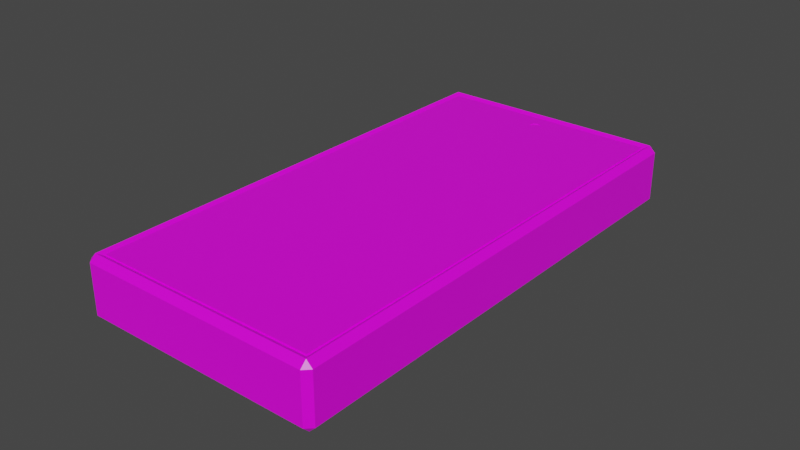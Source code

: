# Source: Phone.blend  (saved by Blender 3.0.42; exported with 4.5.12 LTS)
import bpy
from mathutils import Matrix  # noqa: F401  (used for matrix-valued properties, if any)

bpy.ops.wm.read_factory_settings(use_empty=True)
scene = bpy.context.scene
scene.name = 'Scene'

# ---- collections
col_collection = bpy.data.collections.new('Collection'); scene.collection.children.link(col_collection)

# ---- images (referenced by path relative to the original .blend; pixels are not part of the script)
import os
ASSET_DIR = os.environ.get("B2B_ASSET_DIR", "")  # directory of the original .blend (textures are referenced by path, not embedded)
HERE = os.path.dirname(os.path.abspath(__file__))  # packed textures are extracted next to this script under _unpacked/

def load_image(name, relpath, width, height, colorspace="sRGB"):
    """Load a texture the original file referenced (path relative to the .blend, or extracted next to this script)."""
    p = next((c for c in (os.path.join(HERE, relpath), os.path.join(ASSET_DIR, relpath)) if relpath and os.path.exists(c)), "")
    if p:
        img = bpy.data.images.load(p, check_existing=True)
        img.name = name
    else:  # same state as the original file: an image datablock whose file is absent (Cycles renders it pink)
        img = bpy.data.images.new(name, width, height)
        img.source = "FILE"
        img.filepath = "//" + (relpath or name)
    img.colorspace_settings.name = colorspace
    return img
img_colorpalette_png = load_image('ColorPalette.png', 'ColorPalette.png', 1024, 1024, 'sRGB')

# ---- materials (node trees are filled in below, after node groups)
mat_material = bpy.data.materials.new('Material')
mat_material.alpha_threshold = 0.0
mat_material.use_transparent_shadow = False
mat_material.line_color = (0.0, 0.0, 0.0, 1.0)

# ---- material node trees
mat_material.use_nodes = True; mat_material.node_tree.nodes.clear()
_N = mat_material.node_tree.nodes; _L = mat_material.node_tree.links
n0 = _N.new('ShaderNodeOutputMaterial'); n0.name = 'Material Output'; n0.location = (300, 300)
n1 = _N.new('ShaderNodeBsdfPrincipled'); n1.name = 'Principled BSDF'; n1.location = (10, 300)
n1.distribution = 'GGX'
n1.subsurface_method = 'RANDOM_WALK_SKIN'
n1.inputs[2].default_value = 0.4
n1.inputs[3].default_value = 1.45
n1.inputs[27].default_value = (0.0, 0.0, 0.0, 1.0)
n1.inputs[28].default_value = 1.0
n2 = _N.new('ShaderNodeTexImage'); n2.name = 'Image Texture'; n2.location = (-280, 280)
n2.image = img_colorpalette_png
_L.new(n1.outputs[0], n0.inputs[0])
_L.new(n2.outputs[0], n1.inputs[0])
n0.is_active_output = True

# ---- world
world_world = bpy.data.worlds.new('World'); scene.world = world_world
world_world.use_nodes = True; world_world.node_tree.nodes.clear()
_N = world_world.node_tree.nodes; _L = world_world.node_tree.links
n0 = _N.new('ShaderNodeOutputWorld'); n0.name = 'World Output'; n0.location = (300, 300)
n1 = _N.new('ShaderNodeBackground'); n1.name = 'Background'; n1.location = (10, 300)
n1.inputs[0].default_value = (0.05088, 0.05088, 0.05088, 1.0)
_L.new(n1.outputs[0], n0.inputs[0])
n0.is_active_output = True
world_world.color = (0.05088, 0.05088, 0.05088)
world_world.use_sun_shadow = False
world_world.sun_shadow_jitter_overblur = 0.0

# ---- meshes
me_cube = bpy.data.meshes.new('Cube')
me_cube.from_pydata([(0.038, 0.08, 0.018), (0.0363, 0.07607, 0.019), (0.04, 0.078, 0.018), (0.038, 0.078, 0.0), (0.038, 0.08, 0.002), (0.04, 0.078, 0.002), (0.04, -0.078, 0.018), (0.0363, -0.07607, 0.019), (0.038, -0.08, 0.018), (0.04, -0.078, 0.002), (0.038, -0.08, 0.002), (0.038, -0.078, 0.0), (-0.038, 0.08, 0.018), (-0.04, 0.078, 0.018), (-0.0363, 0.07607, 0.019), (-0.04, 0.078, 0.002), (-0.038, 0.08, 0.002), (-0.038, 0.078, 0.0), (-0.04, -0.078, 0.018), (-0.038, -0.08, 0.018), (-0.0363, -0.07607, 0.019), (-0.038, -0.078, 0.0), (-0.038, -0.08, 0.002), (-0.04, -0.078, 0.002), (0.038, -0.078, 0.02), (-0.038, -0.078, 0.02), (0.038, 0.078, 0.02), (-0.038, 0.078, 0.02)], [], [(17, 3, 11, 21), (23, 18, 13, 15), (10, 8, 19, 22), (5, 2, 6, 9), (0, 26, 2), (3, 4, 5), (6, 24, 8), (9, 10, 11), (12, 13, 27), (15, 16, 17), (18, 19, 25), (21, 22, 23), (17, 21, 23, 15), (3, 17, 16, 4), (2, 5, 4, 0), (22, 19, 18, 23), (8, 10, 9, 6), (12, 16, 15, 13), (24, 25, 19, 8), (26, 24, 6, 2), (21, 11, 10, 22), (25, 27, 13, 18), (27, 26, 0, 12), (11, 3, 5, 9), (16, 12, 0, 4), (7, 20, 25, 24), (1, 7, 24, 26), (20, 14, 27, 25), (14, 1, 26, 27), (7, 1, 14, 20)])
_uv = me_cube.uv_layers.new(name='UVMap')
_uv.uv.foreach_set('vector', [0.4473, 0.7499, 0.4473, 0.7499, 0.4473, 0.7499, 0.4473, 0.7499, 0.4473, 0.7499, 0.4473, 0.7499, 0.4473, 0.7499, 0.4473, 0.7499, 0.4473, 0.7499, 0.4473, 0.7499, 0.4473, 0.7499, 0.4473, 0.7499, 0.4473, 0.7499, 0.4473, 0.7499, 0.4473, 0.7499, 0.4473, 0.7499, 0.4473, 0.7499, 0.4473, 0.7499, 0.4473, 0.7499, 0.4473, 0.7499, 0.4473, 0.7499, 0.4473, 0.7499, 0.4473, 0.7499, 0.4473, 0.7499, 0.4473, 0.7499, 0.4473, 0.7499, 0.4473, 0.7499, 0.4473, 0.7499, 0.4473, 0.7499, 0.4473, 0.7499, 0.4473, 0.7499, 0.4473, 0.7499, 0.4473, 0.7499, 0.4473, 0.7499, 0.4473, 0.7499, 0.4473, 0.7499, 0.4473, 0.7499, 0.4473, 0.7499, 0.4473, 0.7499, 0.4473, 0.7499, 0.4473, 0.7499, 0.4473, 0.7499, 0.4473, 0.7499, 0.4473, 0.7499, 0.4473, 0.7499, 0.4473, 0.7499, 0.4473, 0.7499, 0.4473, 0.7499, 0.4473, 0.7499, 0.4473, 0.7499, 0.4473, 0.7499, 0.4473, 0.7499, 0.4473, 0.7499, 0.4473, 0.7499, 0.4473, 0.7499, 0.4473, 0.7499, 0.4473, 0.7499, 0.4473, 0.7499, 0.4473, 0.7499, 0.4473, 0.7499, 0.4473, 0.7499, 0.4473, 0.7499, 0.4473, 0.7499, 0.4473, 0.7499, 0.4473, 0.7499, 0.4473, 0.7499, 0.4473, 0.7499, 0.4473, 0.7499, 0.4473, 0.7499, 0.4473, 0.7499, 0.4473, 0.7499, 0.4473, 0.7499, 0.4473, 0.7499, 0.4473, 0.7499, 0.4473, 0.7499, 0.4473, 0.7499, 0.4473, 0.7499, 0.4473, 0.7499, 0.4473, 0.7499, 0.4473, 0.7499, 0.4473, 0.7499, 0.4473, 0.7499, 0.4473, 0.7499, 0.4473, 0.7499, 0.4473, 0.7499, 0.4473, 0.7499, 0.4473, 0.7499, 0.4473, 0.7499, 0.4473, 0.7499, 0.4473, 0.7499, 0.4473, 0.7499, 0.4473, 0.7499, 0.4473, 0.7499, 0.4473, 0.7499, 0.4473, 0.7499, 0.4473, 0.7499, 0.4473, 0.7499, 0.4473, 0.7499, 0.4473, 0.7499, 0.4473, 0.7499, 0.4473, 0.7499, 0.4473, 0.7499, 0.4473, 0.7499, 0.4473, 0.7499, 0.4473, 0.7499, 0.4473, 0.7499, 0.4473, 0.7499, 0.4473, 0.7499, 0.4473, 0.7499, 0.4473, 0.7499, 0.4473, 0.7499, 0.4473, 0.7499])
me_cube.materials.append(mat_material)
me_cube.use_remesh_preserve_volume = False
me_cube.use_remesh_preserve_attributes = False
me_cube.use_mirror_vertex_groups = False
me_cube.update()
me_cube_001 = bpy.data.meshes.new('Cube.001')
me_cube_001.from_pydata([(0.0363, 0.07607, 0.0175), (0.0363, -0.07607, 0.0175), (-0.0363, 0.07607, 0.0175), (-0.0363, -0.07607, 0.0175), (0.0363, 0.07607, 0.0195), (0.0363, -0.07607, 0.0195), (-0.0363, 0.07607, 0.0195), (-0.0363, -0.07607, 0.0195), (-0.0018, 0.07, 0.0175), (-0.001273, 0.06873, 0.0175), (-0.001273, 0.07127, 0.0175), (0.0018, 0.07, 0.0175), (0.001273, 0.07127, 0.0175), (0.001273, 0.06873, 0.0175), (-1.191e-08, 0.0718, 0.0175), (-1.206e-08, 0.0682, 0.0175), (-0.0018, 0.07, 0.0195), (-0.001273, 0.07127, 0.0195), (-0.001273, 0.06873, 0.0195), (0.0018, 0.07, 0.0195), (0.001273, 0.07127, 0.0195), (0.001273, 0.06873, 0.0195), (-1.191e-08, 0.0718, 0.0195), (-1.206e-08, 0.0682, 0.0195)], [], [(8, 2, 0, 11, 12, 14, 10), (11, 0, 1, 3, 2, 8, 9, 15, 13), (16, 6, 7, 5, 4, 19, 21, 23, 18), (19, 4, 6, 16, 17, 22, 20), (3, 1, 5, 7), (0, 2, 6, 4), (1, 0, 4, 5), (2, 3, 7, 6), (22, 14, 12, 20), (12, 11, 19, 20), (11, 13, 21, 19), (13, 15, 23, 21), (15, 9, 18, 23), (18, 9, 8, 16), (16, 8, 10, 17), (17, 10, 14, 22)])
_uv = me_cube_001.uv_layers.new(name='UVMap')
_uv.uv.foreach_set('vector', [0.04794, 0.04546, 0.04794, 0.04546, 0.04794, 0.04546, 0.04794, 0.04546, 0.04794, 0.04546, 0.04794, 0.04546, 0.04794, 0.04546, 0.04794, 0.04546, 0.04794, 0.04546, 0.04794, 0.04546, 0.04794, 0.04546, 0.04794, 0.04546, 0.04794, 0.04546, 0.04794, 0.04546, 0.04794, 0.04546, 0.04794, 0.04546, 0.04794, 0.04546, 0.04794, 0.04546, 0.04794, 0.04546, 0.04794, 0.04546, 0.04794, 0.04546, 0.04794, 0.04546, 0.04794, 0.04546, 0.04794, 0.04546, 0.04794, 0.04546, 0.04794, 0.04546, 0.04794, 0.04546, 0.04794, 0.04546, 0.04794, 0.04546, 0.04794, 0.04546, 0.04794, 0.04546, 0.04794, 0.04546, 0.04794, 0.04546, 0.04794, 0.04546, 0.04794, 0.04546, 0.04794, 0.04546, 0.04794, 0.04546, 0.04794, 0.04546, 0.04794, 0.04546, 0.04794, 0.04546, 0.04794, 0.04546, 0.04794, 0.04546, 0.04794, 0.04546, 0.04794, 0.04546, 0.04794, 0.04546, 0.04794, 0.04546, 0.04794, 0.04546, 0.04794, 0.04546, 1.0, 0.7847, 1.0, 0.6458, 0.875, 0.6458, 0.875, 0.7847, 0.875, 0.6458, 0.75, 0.6458, 0.75, 0.7847, 0.875, 0.7847, 0.75, 0.6458, 0.625, 0.6458, 0.625, 0.7847, 0.75, 0.7847, 0.625, 0.6458, 0.5, 0.6458, 0.5, 0.7847, 0.625, 0.7847, 0.5, 0.6458, 0.375, 0.6458, 0.375, 0.7847, 0.5, 0.7847, 0.375, 0.7847, 0.375, 0.6458, 0.25, 0.6458, 0.25, 0.7847, 0.25, 0.7847, 0.25, 0.6458, 0.125, 0.6458, 0.125, 0.7847, 0.125, 0.7847, 0.125, 0.6458, 0.0, 0.6458, 0.0, 0.7847])
me_cube_001.materials.append(mat_material)
me_cube_001.use_remesh_preserve_volume = False
me_cube_001.use_remesh_preserve_attributes = False
me_cube_001.use_mirror_vertex_groups = False
me_cube_001.update()
me_cube_002 = bpy.data.meshes.new('Cube.002')
me_cube_002.from_pydata([(-1.191e-08, 0.0718, 0.0175), (-1.191e-08, 0.0718, 0.0193), (0.001273, 0.07127, 0.0175), (0.001273, 0.07127, 0.0193), (0.0018, 0.07, 0.0175), (0.0018, 0.07, 0.0193), (0.001273, 0.06873, 0.0175), (0.001273, 0.06873, 0.0193), (-1.206e-08, 0.0682, 0.0175), (-1.206e-08, 0.0682, 0.0193), (-0.001273, 0.06873, 0.0175), (-0.001273, 0.06873, 0.0193), (-0.0018, 0.07, 0.0175), (-0.0018, 0.07, 0.0193), (-0.001273, 0.07127, 0.0175), (-0.001273, 0.07127, 0.0193)], [], [(0, 1, 3, 2), (2, 3, 5, 4), (4, 5, 7, 6), (6, 7, 9, 8), (8, 9, 11, 10), (10, 11, 13, 12), (3, 1, 15, 13, 11, 9, 7, 5), (12, 13, 15, 14), (14, 15, 1, 0), (0, 2, 4, 6, 8, 10, 12, 14)])
_uv = me_cube_002.uv_layers.new(name='UVMap')
_uv.uv.foreach_set('vector', [0.937, 0.9455, 0.937, 0.9455, 0.937, 0.9455, 0.937, 0.9455, 0.937, 0.9455, 0.937, 0.9455, 0.937, 0.9455, 0.937, 0.9455, 0.937, 0.9455, 0.937, 0.9455, 0.937, 0.9455, 0.937, 0.9455, 0.937, 0.9455, 0.937, 0.9455, 0.937, 0.9455, 0.937, 0.9455, 0.937, 0.9455, 0.937, 0.9455, 0.937, 0.9455, 0.937, 0.9455, 0.937, 0.9455, 0.937, 0.9455, 0.937, 0.9455, 0.937, 0.9455, 0.937, 0.9455, 0.937, 0.9455, 0.937, 0.9455, 0.937, 0.9455, 0.937, 0.9455, 0.937, 0.9455, 0.937, 0.9455, 0.937, 0.9455, 0.937, 0.9455, 0.937, 0.9455, 0.937, 0.9455, 0.937, 0.9455, 0.937, 0.9455, 0.937, 0.9455, 0.937, 0.9455, 0.937, 0.9455, 0.937, 0.9455, 0.937, 0.9455, 0.937, 0.9455, 0.937, 0.9455, 0.937, 0.9455, 0.937, 0.9455, 0.937, 0.9455, 0.937, 0.9455])
me_cube_002.materials.append(mat_material)
me_cube_002.use_remesh_preserve_volume = False
me_cube_002.use_remesh_preserve_attributes = False
me_cube_002.use_mirror_vertex_groups = False
me_cube_002.update()

# ---- objects
ob_casing = bpy.data.objects.new('Casing', me_cube)
ob_display = bpy.data.objects.new('Display', me_cube_001)
ob_displaycam = bpy.data.objects.new('DisplayCam', me_cube_002)

# ---- transforms, parenting, visibility, modifiers, constraints
ob_casing.location = (0.0, 0.0, 0.0)
ob_casing.lock_rotations_4d = False
ob_casing.empty_display_type = 'ARROWS'
ob_casing.lineart.crease_threshold = 0.0
ob_display.location = (0.0, 0.0, 0.0)
ob_display.lock_rotations_4d = False
ob_display.empty_display_type = 'ARROWS'
ob_display.lineart.crease_threshold = 0.0
ob_displaycam.location = (0.0, 0.0, 0.0)
ob_displaycam.lock_rotations_4d = False
ob_displaycam.empty_display_type = 'ARROWS'
ob_displaycam.lineart.crease_threshold = 0.0

# ---- collection membership
col_collection.objects.link(ob_casing)
col_collection.objects.link(ob_display)
col_collection.objects.link(ob_displaycam)

# ---- scene / render settings (as saved in the file)
scene.frame_start = 1; scene.frame_end = 250; scene.frame_set(1)
scene.render.engine = 'BLENDER_EEVEE_NEXT'
scene.cycles.sampling_pattern = 'TABULATED_SOBOL'
scene.cycles.use_light_tree = False
scene.view_settings.view_transform = 'Filmic'
bpy.context.view_layer.update()

# ---- added for rendering (the .blend has no active camera and no usable light): camera, sun
cam_auto = bpy.data.cameras.new('AutoCamera')
cam_auto.lens = 50.0
cam_auto.sensor_width = 36.0
cam_auto.clip_end = 1000.0
ob_auto_camera = bpy.data.objects.new('AutoCamera', cam_auto)
scene.collection.objects.link(ob_auto_camera)
ob_auto_camera.location = (0.185045, -0.222054, 0.158036)
ob_auto_camera.rotation_euler = (1.09748, -7.21219e-08, 0.694738)
scene.camera = ob_auto_camera
light_auto_sun = bpy.data.lights.new('AutoSun', 'SUN')
light_auto_sun.energy = 3.0
light_auto_sun.angle = 0.0523599
ob_auto_sun = bpy.data.objects.new('AutoSun', light_auto_sun)
scene.collection.objects.link(ob_auto_sun)
ob_auto_sun.rotation_euler = (0.872665, 0.174533, 0.523599)
bpy.context.view_layer.update()
